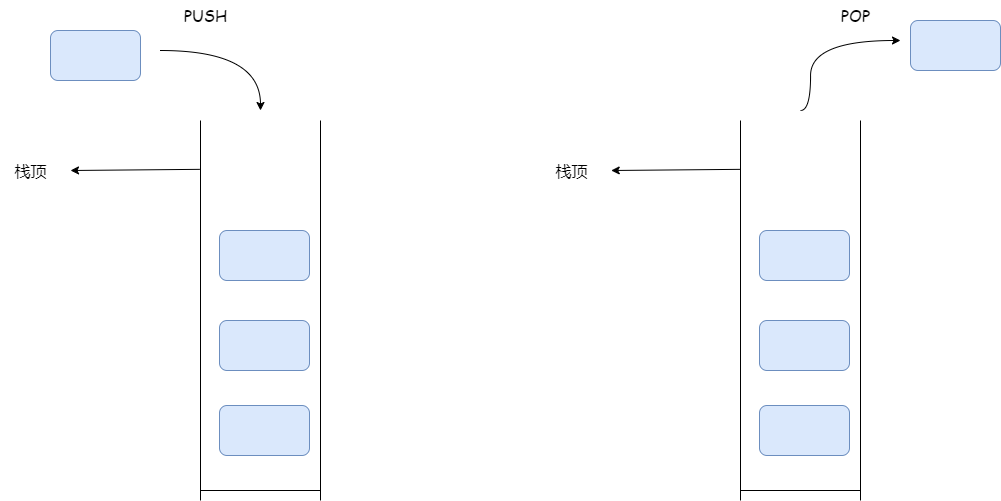

The diagram above was exported from draw.io. Its source (the exported page's mxGraphModel, read from the mxfile embedded in the PNG):
<mxGraphModel dx="1299" dy="1441" grid="1" gridSize="10" guides="1" tooltips="1" connect="1" arrows="1" fold="1" page="1" pageScale="1" pageWidth="827" pageHeight="1169" math="0" shadow="0">
  <root>
    <mxCell id="0" />
    <mxCell id="1" parent="0" />
    <mxCell id="g4l8vq1XOOqKedbOUTly-1" value="" style="shape=partialRectangle;whiteSpace=wrap;html=1;bottom=0;top=0;fillColor=none;" vertex="1" parent="1">
      <mxGeometry x="350" y="250" width="120" height="370" as="geometry" />
    </mxCell>
    <mxCell id="g4l8vq1XOOqKedbOUTly-6" value="" style="shape=crossbar;whiteSpace=wrap;html=1;rounded=1;" vertex="1" parent="1">
      <mxGeometry x="350" y="610" width="120" height="20" as="geometry" />
    </mxCell>
    <mxCell id="g4l8vq1XOOqKedbOUTly-7" value="" style="rounded=1;whiteSpace=wrap;html=1;fillColor=#dae8fc;strokeColor=#6c8ebf;" vertex="1" parent="1">
      <mxGeometry x="369" y="535" width="90" height="50" as="geometry" />
    </mxCell>
    <mxCell id="g4l8vq1XOOqKedbOUTly-8" value="" style="rounded=1;whiteSpace=wrap;html=1;fillColor=#dae8fc;strokeColor=#6c8ebf;" vertex="1" parent="1">
      <mxGeometry x="369" y="450" width="90" height="50" as="geometry" />
    </mxCell>
    <mxCell id="g4l8vq1XOOqKedbOUTly-9" value="" style="rounded=1;whiteSpace=wrap;html=1;fillColor=#dae8fc;strokeColor=#6c8ebf;" vertex="1" parent="1">
      <mxGeometry x="369" y="360" width="90" height="50" as="geometry" />
    </mxCell>
    <mxCell id="g4l8vq1XOOqKedbOUTly-10" value="" style="rounded=1;whiteSpace=wrap;html=1;fillColor=#dae8fc;strokeColor=#6c8ebf;" vertex="1" parent="1">
      <mxGeometry x="200" y="160" width="90" height="50" as="geometry" />
    </mxCell>
    <mxCell id="g4l8vq1XOOqKedbOUTly-12" value="" style="endArrow=classic;html=1;rounded=0;edgeStyle=orthogonalEdgeStyle;curved=1;" edge="1" parent="1">
      <mxGeometry width="50" height="50" relative="1" as="geometry">
        <mxPoint x="310" y="180" as="sourcePoint" />
        <mxPoint x="410" y="240" as="targetPoint" />
      </mxGeometry>
    </mxCell>
    <mxCell id="g4l8vq1XOOqKedbOUTly-13" value="&lt;font style=&quot;font-size: 16px;&quot; face=&quot;Comic Sans MS&quot;&gt;PUSH&lt;/font&gt;" style="text;html=1;align=center;verticalAlign=middle;resizable=0;points=[];autosize=1;strokeColor=none;fillColor=none;" vertex="1" parent="1">
      <mxGeometry x="320" y="130" width="70" height="30" as="geometry" />
    </mxCell>
    <mxCell id="g4l8vq1XOOqKedbOUTly-14" value="" style="shape=partialRectangle;whiteSpace=wrap;html=1;bottom=0;top=0;fillColor=none;" vertex="1" parent="1">
      <mxGeometry x="890" y="250" width="120" height="370" as="geometry" />
    </mxCell>
    <mxCell id="g4l8vq1XOOqKedbOUTly-15" value="" style="shape=crossbar;whiteSpace=wrap;html=1;rounded=1;" vertex="1" parent="1">
      <mxGeometry x="890" y="610" width="120" height="20" as="geometry" />
    </mxCell>
    <mxCell id="g4l8vq1XOOqKedbOUTly-16" value="" style="rounded=1;whiteSpace=wrap;html=1;fillColor=#dae8fc;strokeColor=#6c8ebf;" vertex="1" parent="1">
      <mxGeometry x="909" y="535" width="90" height="50" as="geometry" />
    </mxCell>
    <mxCell id="g4l8vq1XOOqKedbOUTly-17" value="" style="rounded=1;whiteSpace=wrap;html=1;fillColor=#dae8fc;strokeColor=#6c8ebf;" vertex="1" parent="1">
      <mxGeometry x="909" y="450" width="90" height="50" as="geometry" />
    </mxCell>
    <mxCell id="g4l8vq1XOOqKedbOUTly-18" value="" style="rounded=1;whiteSpace=wrap;html=1;fillColor=#dae8fc;strokeColor=#6c8ebf;" vertex="1" parent="1">
      <mxGeometry x="909" y="360" width="90" height="50" as="geometry" />
    </mxCell>
    <mxCell id="g4l8vq1XOOqKedbOUTly-19" value="" style="rounded=1;whiteSpace=wrap;html=1;fillColor=#dae8fc;strokeColor=#6c8ebf;" vertex="1" parent="1">
      <mxGeometry x="1060" y="150" width="90" height="50" as="geometry" />
    </mxCell>
    <mxCell id="g4l8vq1XOOqKedbOUTly-22" value="" style="endArrow=classic;html=1;rounded=0;fontFamily=Comic Sans MS;fontSize=16;curved=1;edgeStyle=orthogonalEdgeStyle;" edge="1" parent="1">
      <mxGeometry width="50" height="50" relative="1" as="geometry">
        <mxPoint x="950" y="240" as="sourcePoint" />
        <mxPoint x="1050" y="170" as="targetPoint" />
        <Array as="points">
          <mxPoint x="960" y="240" />
          <mxPoint x="960" y="170" />
        </Array>
      </mxGeometry>
    </mxCell>
    <mxCell id="g4l8vq1XOOqKedbOUTly-23" value="POP" style="text;html=1;align=center;verticalAlign=middle;resizable=0;points=[];autosize=1;strokeColor=none;fillColor=none;fontSize=16;fontFamily=Comic Sans MS;" vertex="1" parent="1">
      <mxGeometry x="980" y="130" width="50" height="30" as="geometry" />
    </mxCell>
    <mxCell id="g4l8vq1XOOqKedbOUTly-25" value="栈顶" style="text;html=1;align=center;verticalAlign=middle;resizable=0;points=[];autosize=1;strokeColor=none;fillColor=none;fontSize=16;fontFamily=Comic Sans MS;" vertex="1" parent="1">
      <mxGeometry x="150" y="285" width="60" height="30" as="geometry" />
    </mxCell>
    <mxCell id="g4l8vq1XOOqKedbOUTly-26" value="" style="endArrow=classic;html=1;rounded=0;fontFamily=Comic Sans MS;fontSize=16;curved=1;exitX=-0.006;exitY=0.132;exitDx=0;exitDy=0;exitPerimeter=0;" edge="1" parent="1" source="g4l8vq1XOOqKedbOUTly-1">
      <mxGeometry width="50" height="50" relative="1" as="geometry">
        <mxPoint x="560" y="540" as="sourcePoint" />
        <mxPoint x="220" y="300" as="targetPoint" />
      </mxGeometry>
    </mxCell>
    <mxCell id="g4l8vq1XOOqKedbOUTly-27" value="栈顶" style="text;html=1;align=center;verticalAlign=middle;resizable=0;points=[];autosize=1;strokeColor=none;fillColor=none;fontSize=16;fontFamily=Comic Sans MS;" vertex="1" parent="1">
      <mxGeometry x="690.72" y="285" width="60" height="30" as="geometry" />
    </mxCell>
    <mxCell id="g4l8vq1XOOqKedbOUTly-28" value="" style="endArrow=classic;html=1;rounded=0;fontFamily=Comic Sans MS;fontSize=16;curved=1;exitX=-0.006;exitY=0.132;exitDx=0;exitDy=0;exitPerimeter=0;" edge="1" parent="1">
      <mxGeometry width="50" height="50" relative="1" as="geometry">
        <mxPoint x="890" y="298.8399999999999" as="sourcePoint" />
        <mxPoint x="760.72" y="300" as="targetPoint" />
      </mxGeometry>
    </mxCell>
  </root>
</mxGraphModel>